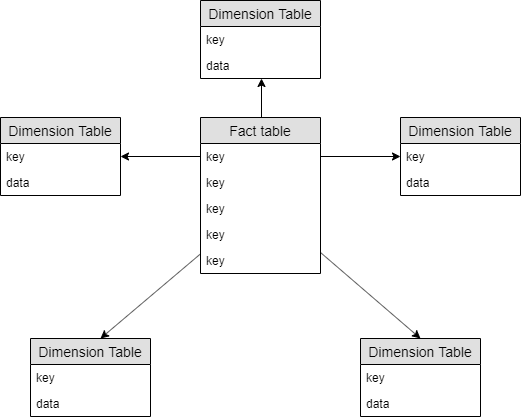

The diagram above was exported from draw.io. Its source (the exported page's mxGraphModel, read from the mxfile embedded in the PNG):
<mxGraphModel dx="1038" dy="531" grid="1" gridSize="10" guides="1" tooltips="1" connect="1" arrows="1" fold="1" page="1" pageScale="1" pageWidth="850" pageHeight="1100" math="0" shadow="0">
  <root>
    <mxCell id="0" />
    <mxCell id="1" parent="0" />
    <mxCell id="AQYv2bP2FRDVZNw4_5rV-28" style="rounded=0;orthogonalLoop=1;jettySize=auto;html=1;entryX=0.5;entryY=0;entryDx=0;entryDy=0;exitX=0.057;exitY=0.023;exitDx=0;exitDy=0;exitPerimeter=0;" edge="1" parent="1" source="AQYv2bP2FRDVZNw4_5rV-23">
      <mxGeometry relative="1" as="geometry">
        <mxPoint x="160" y="294" as="sourcePoint" />
        <mxPoint x="260" y="380" as="targetPoint" />
      </mxGeometry>
    </mxCell>
    <mxCell id="AQYv2bP2FRDVZNw4_5rV-1" value="Dimension Table" style="swimlane;fontStyle=0;childLayout=stackLayout;horizontal=1;startSize=26;fillColor=#e0e0e0;horizontalStack=0;resizeParent=1;resizeParentMax=0;resizeLast=0;collapsible=1;marginBottom=0;swimlaneFillColor=#ffffff;align=center;fontSize=14;" vertex="1" parent="1">
      <mxGeometry x="160" y="159" width="120" height="78" as="geometry" />
    </mxCell>
    <mxCell id="AQYv2bP2FRDVZNw4_5rV-2" value="key" style="text;strokeColor=none;fillColor=none;spacingLeft=4;spacingRight=4;overflow=hidden;rotatable=0;points=[[0,0.5],[1,0.5]];portConstraint=eastwest;fontSize=12;" vertex="1" parent="AQYv2bP2FRDVZNw4_5rV-1">
      <mxGeometry y="26" width="120" height="26" as="geometry" />
    </mxCell>
    <mxCell id="AQYv2bP2FRDVZNw4_5rV-5" value="data" style="text;strokeColor=none;fillColor=none;spacingLeft=4;spacingRight=4;overflow=hidden;rotatable=0;points=[[0,0.5],[1,0.5]];portConstraint=eastwest;fontSize=12;" vertex="1" parent="AQYv2bP2FRDVZNw4_5rV-1">
      <mxGeometry y="52" width="120" height="26" as="geometry" />
    </mxCell>
    <mxCell id="AQYv2bP2FRDVZNw4_5rV-6" value="Dimension Table" style="swimlane;fontStyle=0;childLayout=stackLayout;horizontal=1;startSize=26;fillColor=#e0e0e0;horizontalStack=0;resizeParent=1;resizeParentMax=0;resizeLast=0;collapsible=1;marginBottom=0;swimlaneFillColor=#ffffff;align=center;fontSize=14;" vertex="1" parent="1">
      <mxGeometry x="560" y="159" width="120" height="78" as="geometry" />
    </mxCell>
    <mxCell id="AQYv2bP2FRDVZNw4_5rV-7" value="key" style="text;strokeColor=none;fillColor=none;spacingLeft=4;spacingRight=4;overflow=hidden;rotatable=0;points=[[0,0.5],[1,0.5]];portConstraint=eastwest;fontSize=12;" vertex="1" parent="AQYv2bP2FRDVZNw4_5rV-6">
      <mxGeometry y="26" width="120" height="26" as="geometry" />
    </mxCell>
    <mxCell id="AQYv2bP2FRDVZNw4_5rV-8" value="data" style="text;strokeColor=none;fillColor=none;spacingLeft=4;spacingRight=4;overflow=hidden;rotatable=0;points=[[0,0.5],[1,0.5]];portConstraint=eastwest;fontSize=12;" vertex="1" parent="AQYv2bP2FRDVZNw4_5rV-6">
      <mxGeometry y="52" width="120" height="26" as="geometry" />
    </mxCell>
    <mxCell id="AQYv2bP2FRDVZNw4_5rV-9" value="Dimension Table" style="swimlane;fontStyle=0;childLayout=stackLayout;horizontal=1;startSize=26;fillColor=#e0e0e0;horizontalStack=0;resizeParent=1;resizeParentMax=0;resizeLast=0;collapsible=1;marginBottom=0;swimlaneFillColor=#ffffff;align=center;fontSize=14;" vertex="1" parent="1">
      <mxGeometry x="360" y="42" width="120" height="78" as="geometry" />
    </mxCell>
    <mxCell id="AQYv2bP2FRDVZNw4_5rV-10" value="key" style="text;strokeColor=none;fillColor=none;spacingLeft=4;spacingRight=4;overflow=hidden;rotatable=0;points=[[0,0.5],[1,0.5]];portConstraint=eastwest;fontSize=12;" vertex="1" parent="AQYv2bP2FRDVZNw4_5rV-9">
      <mxGeometry y="26" width="120" height="26" as="geometry" />
    </mxCell>
    <mxCell id="AQYv2bP2FRDVZNw4_5rV-11" value="data" style="text;strokeColor=none;fillColor=none;spacingLeft=4;spacingRight=4;overflow=hidden;rotatable=0;points=[[0,0.5],[1,0.5]];portConstraint=eastwest;fontSize=12;" vertex="1" parent="AQYv2bP2FRDVZNw4_5rV-9">
      <mxGeometry y="52" width="120" height="26" as="geometry" />
    </mxCell>
    <mxCell id="AQYv2bP2FRDVZNw4_5rV-12" value="Dimension Table" style="swimlane;fontStyle=0;childLayout=stackLayout;horizontal=1;startSize=26;fillColor=#e0e0e0;horizontalStack=0;resizeParent=1;resizeParentMax=0;resizeLast=0;collapsible=1;marginBottom=0;swimlaneFillColor=#ffffff;align=center;fontSize=14;" vertex="1" parent="1">
      <mxGeometry x="190" y="380" width="120" height="78" as="geometry" />
    </mxCell>
    <mxCell id="AQYv2bP2FRDVZNw4_5rV-13" value="key" style="text;strokeColor=none;fillColor=none;spacingLeft=4;spacingRight=4;overflow=hidden;rotatable=0;points=[[0,0.5],[1,0.5]];portConstraint=eastwest;fontSize=12;" vertex="1" parent="AQYv2bP2FRDVZNw4_5rV-12">
      <mxGeometry y="26" width="120" height="26" as="geometry" />
    </mxCell>
    <mxCell id="AQYv2bP2FRDVZNw4_5rV-14" value="data" style="text;strokeColor=none;fillColor=none;spacingLeft=4;spacingRight=4;overflow=hidden;rotatable=0;points=[[0,0.5],[1,0.5]];portConstraint=eastwest;fontSize=12;" vertex="1" parent="AQYv2bP2FRDVZNw4_5rV-12">
      <mxGeometry y="52" width="120" height="26" as="geometry" />
    </mxCell>
    <mxCell id="AQYv2bP2FRDVZNw4_5rV-15" value="Dimension Table" style="swimlane;fontStyle=0;childLayout=stackLayout;horizontal=1;startSize=26;fillColor=#e0e0e0;horizontalStack=0;resizeParent=1;resizeParentMax=0;resizeLast=0;collapsible=1;marginBottom=0;swimlaneFillColor=#ffffff;align=center;fontSize=14;" vertex="1" parent="1">
      <mxGeometry x="520" y="380" width="120" height="78" as="geometry" />
    </mxCell>
    <mxCell id="AQYv2bP2FRDVZNw4_5rV-16" value="key" style="text;strokeColor=none;fillColor=none;spacingLeft=4;spacingRight=4;overflow=hidden;rotatable=0;points=[[0,0.5],[1,0.5]];portConstraint=eastwest;fontSize=12;" vertex="1" parent="AQYv2bP2FRDVZNw4_5rV-15">
      <mxGeometry y="26" width="120" height="26" as="geometry" />
    </mxCell>
    <mxCell id="AQYv2bP2FRDVZNw4_5rV-17" value="data" style="text;strokeColor=none;fillColor=none;spacingLeft=4;spacingRight=4;overflow=hidden;rotatable=0;points=[[0,0.5],[1,0.5]];portConstraint=eastwest;fontSize=12;" vertex="1" parent="AQYv2bP2FRDVZNw4_5rV-15">
      <mxGeometry y="52" width="120" height="26" as="geometry" />
    </mxCell>
    <mxCell id="AQYv2bP2FRDVZNw4_5rV-25" style="edgeStyle=orthogonalEdgeStyle;rounded=0;orthogonalLoop=1;jettySize=auto;html=1;exitX=0.5;exitY=0;exitDx=0;exitDy=0;entryX=0.51;entryY=1;entryDx=0;entryDy=0;entryPerimeter=0;" edge="1" parent="1" source="AQYv2bP2FRDVZNw4_5rV-18" target="AQYv2bP2FRDVZNw4_5rV-11">
      <mxGeometry relative="1" as="geometry" />
    </mxCell>
    <mxCell id="AQYv2bP2FRDVZNw4_5rV-18" value="Fact table" style="swimlane;fontStyle=0;childLayout=stackLayout;horizontal=1;startSize=26;fillColor=#e0e0e0;horizontalStack=0;resizeParent=1;resizeParentMax=0;resizeLast=0;collapsible=1;marginBottom=0;swimlaneFillColor=#ffffff;align=center;fontSize=14;" vertex="1" parent="1">
      <mxGeometry x="360" y="159" width="120" height="156" as="geometry" />
    </mxCell>
    <mxCell id="AQYv2bP2FRDVZNw4_5rV-19" value="key" style="text;strokeColor=none;fillColor=none;spacingLeft=4;spacingRight=4;overflow=hidden;rotatable=0;points=[[0,0.5],[1,0.5]];portConstraint=eastwest;fontSize=12;" vertex="1" parent="AQYv2bP2FRDVZNw4_5rV-18">
      <mxGeometry y="26" width="120" height="26" as="geometry" />
    </mxCell>
    <mxCell id="AQYv2bP2FRDVZNw4_5rV-20" value="key" style="text;strokeColor=none;fillColor=none;spacingLeft=4;spacingRight=4;overflow=hidden;rotatable=0;points=[[0,0.5],[1,0.5]];portConstraint=eastwest;fontSize=12;" vertex="1" parent="AQYv2bP2FRDVZNw4_5rV-18">
      <mxGeometry y="52" width="120" height="26" as="geometry" />
    </mxCell>
    <mxCell id="AQYv2bP2FRDVZNw4_5rV-21" value="key" style="text;strokeColor=none;fillColor=none;spacingLeft=4;spacingRight=4;overflow=hidden;rotatable=0;points=[[0,0.5],[1,0.5]];portConstraint=eastwest;fontSize=12;" vertex="1" parent="AQYv2bP2FRDVZNw4_5rV-18">
      <mxGeometry y="78" width="120" height="26" as="geometry" />
    </mxCell>
    <mxCell id="AQYv2bP2FRDVZNw4_5rV-22" value="key" style="text;strokeColor=none;fillColor=none;spacingLeft=4;spacingRight=4;overflow=hidden;rotatable=0;points=[[0,0.5],[1,0.5]];portConstraint=eastwest;fontSize=12;" vertex="1" parent="AQYv2bP2FRDVZNw4_5rV-18">
      <mxGeometry y="104" width="120" height="26" as="geometry" />
    </mxCell>
    <mxCell id="AQYv2bP2FRDVZNw4_5rV-23" value="key" style="text;strokeColor=none;fillColor=none;spacingLeft=4;spacingRight=4;overflow=hidden;rotatable=0;points=[[0,0.5],[1,0.5]];portConstraint=eastwest;fontSize=12;" vertex="1" parent="AQYv2bP2FRDVZNw4_5rV-18">
      <mxGeometry y="130" width="120" height="26" as="geometry" />
    </mxCell>
    <mxCell id="AQYv2bP2FRDVZNw4_5rV-26" style="edgeStyle=orthogonalEdgeStyle;rounded=0;orthogonalLoop=1;jettySize=auto;html=1;exitX=1;exitY=0.5;exitDx=0;exitDy=0;entryX=0;entryY=0.5;entryDx=0;entryDy=0;" edge="1" parent="1" source="AQYv2bP2FRDVZNw4_5rV-19" target="AQYv2bP2FRDVZNw4_5rV-7">
      <mxGeometry relative="1" as="geometry" />
    </mxCell>
    <mxCell id="AQYv2bP2FRDVZNw4_5rV-27" style="rounded=0;orthogonalLoop=1;jettySize=auto;html=1;entryX=0.5;entryY=0;entryDx=0;entryDy=0;" edge="1" parent="1" target="AQYv2bP2FRDVZNw4_5rV-15">
      <mxGeometry relative="1" as="geometry">
        <mxPoint x="480" y="294" as="sourcePoint" />
      </mxGeometry>
    </mxCell>
    <mxCell id="AQYv2bP2FRDVZNw4_5rV-29" style="edgeStyle=none;rounded=0;orthogonalLoop=1;jettySize=auto;html=1;exitX=0;exitY=0.5;exitDx=0;exitDy=0;entryX=1;entryY=0.5;entryDx=0;entryDy=0;" edge="1" parent="1" source="AQYv2bP2FRDVZNw4_5rV-19" target="AQYv2bP2FRDVZNw4_5rV-2">
      <mxGeometry relative="1" as="geometry" />
    </mxCell>
  </root>
</mxGraphModel>